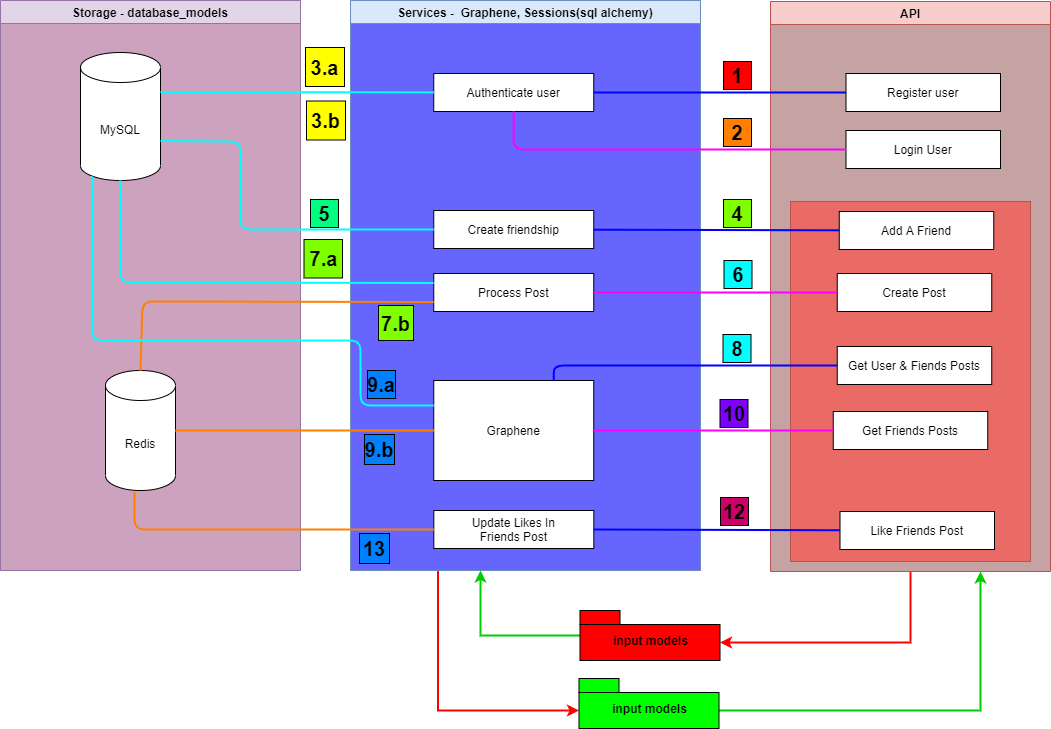

The diagram above was exported from draw.io. Its source (the exported page's mxGraphModel, read from the mxfile embedded in the PNG):
<mxGraphModel dx="1422" dy="794" grid="1" gridSize="10" guides="1" tooltips="1" connect="1" arrows="1" fold="1" page="1" pageScale="1" pageWidth="1169" pageHeight="826" background="#ffffff" math="0" shadow="0">
  <root>
    <mxCell id="0" />
    <mxCell id="1" parent="0" />
    <mxCell id="2" value="Storage - database_models" style="swimlane;whiteSpace=wrap;fillColor=#e1d5e7;strokeColor=#9673a6;swimlaneFillColor=#CDA2BE;" vertex="1" parent="1">
      <mxGeometry x="80" y="30" width="300" height="570" as="geometry" />
    </mxCell>
    <mxCell id="3" value="&lt;b&gt;&lt;font style=&quot;font-size: 20px&quot;&gt;3.a&lt;/font&gt;&lt;/b&gt;" style="whiteSpace=wrap;html=1;aspect=fixed;fillColor=#FFFF00;" vertex="1" parent="2">
      <mxGeometry x="305" y="47" width="39" height="39" as="geometry" />
    </mxCell>
    <mxCell id="4" value="MySQL" style="shape=cylinder3;whiteSpace=wrap;html=1;boundedLbl=1;backgroundOutline=1;size=15;" vertex="1" parent="2">
      <mxGeometry x="80" y="52" width="80" height="128" as="geometry" />
    </mxCell>
    <mxCell id="5" value="Redis" style="shape=cylinder3;whiteSpace=wrap;html=1;boundedLbl=1;backgroundOutline=1;size=15;" vertex="1" parent="2">
      <mxGeometry x="105" y="370" width="70" height="120" as="geometry" />
    </mxCell>
    <mxCell id="6" style="edgeStyle=orthogonalEdgeStyle;rounded=0;orthogonalLoop=1;jettySize=auto;html=1;exitX=0.25;exitY=1;exitDx=0;exitDy=0;entryX=0;entryY=0;entryDx=0;entryDy=32;entryPerimeter=0;strokeWidth=2;strokeColor=#FF0000;" edge="1" source="7" target="38" parent="1">
      <mxGeometry relative="1" as="geometry" />
    </mxCell>
    <mxCell id="7" value="Services -  Graphene, Sessions(sql alchemy)" style="swimlane;whiteSpace=wrap;swimlaneFillColor=#6666FF;fillColor=#dae8fc;strokeColor=#6c8ebf;" vertex="1" parent="1">
      <mxGeometry x="430" y="30" width="350" height="570" as="geometry" />
    </mxCell>
    <mxCell id="8" value="Graphene" style="" vertex="1" parent="7">
      <mxGeometry x="83.25" y="380" width="160" height="100" as="geometry" />
    </mxCell>
    <mxCell id="9" value="Authenticate user" style="" vertex="1" parent="7">
      <mxGeometry x="83.25" y="73" width="160" height="38" as="geometry" />
    </mxCell>
    <mxCell id="10" value="Process Post" style="" vertex="1" parent="7">
      <mxGeometry x="83.25" y="273" width="160" height="38" as="geometry" />
    </mxCell>
    <mxCell id="11" value="&lt;b&gt;&lt;font style=&quot;font-size: 20px&quot;&gt;1&lt;/font&gt;&lt;/b&gt;" style="whiteSpace=wrap;html=1;aspect=fixed;fillColor=#FF0000;" vertex="1" parent="7">
      <mxGeometry x="373" y="61" width="28" height="28" as="geometry" />
    </mxCell>
    <mxCell id="12" value="&lt;b&gt;&lt;font style=&quot;font-size: 20px&quot;&gt;9.b&lt;/font&gt;&lt;/b&gt;" style="whiteSpace=wrap;html=1;aspect=fixed;fillColor=#007FFF;" vertex="1" parent="7">
      <mxGeometry x="14" y="434" width="30" height="30" as="geometry" />
    </mxCell>
    <mxCell id="13" value="Update Likes In &#10;Friends Post" style="" vertex="1" parent="7">
      <mxGeometry x="83.33" y="510" width="160" height="38" as="geometry" />
    </mxCell>
    <mxCell id="14" value="&lt;b&gt;&lt;font style=&quot;font-size: 20px&quot;&gt;13&lt;/font&gt;&lt;/b&gt;" style="whiteSpace=wrap;html=1;aspect=fixed;fillColor=#007FFF;" vertex="1" parent="7">
      <mxGeometry x="9" y="533" width="30" height="30" as="geometry" />
    </mxCell>
    <mxCell id="15" value="Create friendship" style="" vertex="1" parent="7">
      <mxGeometry x="83.25" y="210" width="160" height="38" as="geometry" />
    </mxCell>
    <mxCell id="16" value="&lt;b&gt;&lt;font style=&quot;font-size: 20px&quot;&gt;4&lt;/font&gt;&lt;/b&gt;" style="whiteSpace=wrap;html=1;aspect=fixed;fillColor=#80FF00;" vertex="1" parent="7">
      <mxGeometry x="373" y="199" width="28" height="28" as="geometry" />
    </mxCell>
    <mxCell id="17" value="&lt;b&gt;&lt;font style=&quot;font-size: 20px&quot;&gt;9.a&lt;/font&gt;&lt;/b&gt;" style="whiteSpace=wrap;html=1;aspect=fixed;fillColor=#007FFF;" vertex="1" parent="7">
      <mxGeometry x="17" y="370" width="28" height="28" as="geometry" />
    </mxCell>
    <mxCell id="18" value="&lt;b&gt;&lt;font style=&quot;font-size: 20px&quot;&gt;7.b&lt;/font&gt;&lt;/b&gt;" style="whiteSpace=wrap;html=1;aspect=fixed;fillColor=#80FF00;" vertex="1" parent="7">
      <mxGeometry x="28" y="305" width="35" height="35" as="geometry" />
    </mxCell>
    <mxCell id="19" style="edgeStyle=orthogonalEdgeStyle;rounded=0;orthogonalLoop=1;jettySize=auto;html=1;entryX=0;entryY=0;entryDx=140;entryDy=32;entryPerimeter=0;strokeColor=#FF0000;strokeWidth=2;exitX=0.5;exitY=1;exitDx=0;exitDy=0;" edge="1" source="20" target="36" parent="1">
      <mxGeometry relative="1" as="geometry" />
    </mxCell>
    <mxCell id="20" value="API" style="swimlane;whiteSpace=wrap;strokeColor=#b85450;swimlaneFillColor=#C4A3A2;fillColor=#F8CECC;" vertex="1" parent="1">
      <mxGeometry x="850" y="31" width="280" height="570" as="geometry" />
    </mxCell>
    <mxCell id="21" value="Login User" style="" vertex="1" parent="20">
      <mxGeometry x="75.5" y="129" width="154.5" height="38" as="geometry" />
    </mxCell>
    <mxCell id="22" value="Register user" style="" vertex="1" parent="20">
      <mxGeometry x="75.5" y="72" width="154.5" height="38" as="geometry" />
    </mxCell>
    <mxCell id="23" value="" style="rounded=0;whiteSpace=wrap;html=1;strokeColor=#b85450;fillColor=#EA6B66;" vertex="1" parent="20">
      <mxGeometry x="20" y="200" width="240" height="360" as="geometry" />
    </mxCell>
    <mxCell id="24" value="Add A Friend" style="" vertex="1" parent="20">
      <mxGeometry x="68.75" y="210" width="154.5" height="38" as="geometry" />
    </mxCell>
    <mxCell id="25" value="Create Post" style="" vertex="1" parent="20">
      <mxGeometry x="66.75" y="272" width="154.5" height="38" as="geometry" />
    </mxCell>
    <mxCell id="26" value="Get User &amp; Fiends Posts" style="" vertex="1" parent="20">
      <mxGeometry x="66.75" y="345" width="154.5" height="38" as="geometry" />
    </mxCell>
    <mxCell id="27" value="Get Friends Posts" style="" vertex="1" parent="20">
      <mxGeometry x="62.75" y="410" width="154.5" height="38" as="geometry" />
    </mxCell>
    <mxCell id="28" value="Like Friends Post" style="" vertex="1" parent="20">
      <mxGeometry x="69.5" y="510" width="154.5" height="38" as="geometry" />
    </mxCell>
    <mxCell id="29" value="" style="endArrow=none;html=1;entryX=0;entryY=0.5;entryDx=0;entryDy=0;exitX=1;exitY=0.5;exitDx=0;exitDy=0;strokeWidth=2;strokeColor=#0000FF;" edge="1" source="9" target="22" parent="1">
      <mxGeometry width="50" height="50" relative="1" as="geometry">
        <mxPoint x="600" y="312" as="sourcePoint" />
        <mxPoint x="650" y="262" as="targetPoint" />
        <Array as="points" />
      </mxGeometry>
    </mxCell>
    <mxCell id="30" value="" style="endArrow=none;html=1;entryX=0;entryY=0.5;entryDx=0;entryDy=0;exitX=0.5;exitY=1;exitDx=0;exitDy=0;strokeWidth=2;strokeColor=#FF00FF;" edge="1" source="9" target="21" parent="1">
      <mxGeometry width="50" height="50" relative="1" as="geometry">
        <mxPoint x="670" y="192" as="sourcePoint" />
        <mxPoint x="790" y="192" as="targetPoint" />
        <Array as="points">
          <mxPoint x="593" y="179" />
        </Array>
      </mxGeometry>
    </mxCell>
    <mxCell id="31" value="" style="endArrow=none;html=1;entryX=0;entryY=0.5;entryDx=0;entryDy=0;strokeWidth=2;exitX=1;exitY=0.5;exitDx=0;exitDy=0;exitPerimeter=0;strokeColor=#FF8000;" edge="1" source="5" target="8" parent="1">
      <mxGeometry width="50" height="50" relative="1" as="geometry">
        <mxPoint x="294.5" y="480.3396004700353" as="sourcePoint" />
        <mxPoint x="394.5" y="502.5" as="targetPoint" />
        <Array as="points" />
      </mxGeometry>
    </mxCell>
    <mxCell id="32" value="" style="endArrow=none;html=1;strokeWidth=2;exitX=1;exitY=0;exitDx=0;exitDy=39.5;exitPerimeter=0;strokeColor=#00FFFF;" edge="1" source="4" target="9" parent="1">
      <mxGeometry width="50" height="50" relative="1" as="geometry">
        <mxPoint x="284.5" y="120.21227621483376" as="sourcePoint" />
        <mxPoint x="430" y="152" as="targetPoint" />
        <Array as="points" />
      </mxGeometry>
    </mxCell>
    <mxCell id="33" value="" style="endArrow=none;html=1;entryX=0;entryY=0.25;entryDx=0;entryDy=0;strokeWidth=2;exitX=0.5;exitY=1;exitDx=0;exitDy=0;exitPerimeter=0;strokeColor=#00FFFF;" edge="1" source="4" target="10" parent="1">
      <mxGeometry width="50" height="50" relative="1" as="geometry">
        <mxPoint x="222" y="202" as="sourcePoint" />
        <mxPoint x="474.5" y="272" as="targetPoint" />
        <Array as="points">
          <mxPoint x="200" y="312" />
        </Array>
      </mxGeometry>
    </mxCell>
    <mxCell id="34" value="" style="endArrow=none;html=1;entryX=0;entryY=0.75;entryDx=0;entryDy=0;strokeWidth=2;exitX=0.5;exitY=0;exitDx=0;exitDy=0;exitPerimeter=0;strokeColor=#FF8000;" edge="1" source="5" target="10" parent="1">
      <mxGeometry width="50" height="50" relative="1" as="geometry">
        <mxPoint x="222" y="422" as="sourcePoint" />
        <mxPoint x="538" y="373.5" as="targetPoint" />
        <Array as="points">
          <mxPoint x="222" y="331" />
        </Array>
      </mxGeometry>
    </mxCell>
    <mxCell id="35" style="edgeStyle=orthogonalEdgeStyle;rounded=0;orthogonalLoop=1;jettySize=auto;html=1;strokeColor=#00CC00;strokeWidth=2;" edge="1" source="36" parent="1">
      <mxGeometry relative="1" as="geometry">
        <mxPoint x="560" y="600" as="targetPoint" />
      </mxGeometry>
    </mxCell>
    <mxCell id="36" value="input models" style="shape=folder;fontStyle=1;spacingTop=10;tabWidth=40;tabHeight=14;tabPosition=left;html=1;fillColor=#FF0000;" vertex="1" parent="1">
      <mxGeometry x="659.5" y="640" width="140" height="50" as="geometry" />
    </mxCell>
    <mxCell id="37" style="edgeStyle=orthogonalEdgeStyle;rounded=0;orthogonalLoop=1;jettySize=auto;html=1;entryX=0.75;entryY=1;entryDx=0;entryDy=0;strokeWidth=2;exitX=0;exitY=0;exitDx=140;exitDy=32;exitPerimeter=0;strokeColor=#00CC00;" edge="1" source="38" target="20" parent="1">
      <mxGeometry relative="1" as="geometry" />
    </mxCell>
    <mxCell id="38" value="input models" style="shape=folder;fontStyle=1;spacingTop=10;tabWidth=40;tabHeight=14;tabPosition=left;html=1;fillColor=#00FF00;" vertex="1" parent="1">
      <mxGeometry x="658.5" y="708" width="140" height="50" as="geometry" />
    </mxCell>
    <mxCell id="39" value="" style="endArrow=none;html=1;strokeWidth=2;exitX=0;exitY=0.5;exitDx=0;exitDy=0;entryX=0.414;entryY=1.013;entryDx=0;entryDy=0;entryPerimeter=0;strokeColor=#FF8000;" edge="1" source="13" target="5" parent="1">
      <mxGeometry width="50" height="50" relative="1" as="geometry">
        <mxPoint x="560" y="490" as="sourcePoint" />
        <mxPoint x="610" y="440" as="targetPoint" />
        <Array as="points">
          <mxPoint x="214" y="559" />
        </Array>
      </mxGeometry>
    </mxCell>
    <mxCell id="40" value="" style="endArrow=none;html=1;strokeColor=#00FFFF;strokeWidth=2;entryX=0;entryY=0.5;entryDx=0;entryDy=0;exitX=1;exitY=0;exitDx=0;exitDy=88.5;exitPerimeter=0;" edge="1" source="4" target="15" parent="1">
      <mxGeometry width="50" height="50" relative="1" as="geometry">
        <mxPoint x="560" y="480" as="sourcePoint" />
        <mxPoint x="610" y="430" as="targetPoint" />
        <Array as="points">
          <mxPoint x="320" y="171" />
          <mxPoint x="320" y="259" />
        </Array>
      </mxGeometry>
    </mxCell>
    <mxCell id="41" value="" style="endArrow=none;html=1;strokeWidth=2;strokeColor=#0000FF;" edge="1" source="15" target="24" parent="1">
      <mxGeometry width="50" height="50" relative="1" as="geometry">
        <mxPoint x="630" y="480" as="sourcePoint" />
        <mxPoint x="670" y="229" as="targetPoint" />
      </mxGeometry>
    </mxCell>
    <mxCell id="42" value="" style="endArrow=none;html=1;strokeWidth=2;strokeColor=#0000FF;exitX=1;exitY=0.5;exitDx=0;exitDy=0;" edge="1" source="13" target="28" parent="1">
      <mxGeometry width="50" height="50" relative="1" as="geometry">
        <mxPoint x="630" y="490" as="sourcePoint" />
        <mxPoint x="620" y="575" as="targetPoint" />
      </mxGeometry>
    </mxCell>
    <mxCell id="43" value="" style="endArrow=none;html=1;strokeWidth=2;strokeColor=#FF00FF;" edge="1" source="8" target="27" parent="1">
      <mxGeometry width="50" height="50" relative="1" as="geometry">
        <mxPoint x="760" y="480.5" as="sourcePoint" />
        <mxPoint x="690" y="509" as="targetPoint" />
        <Array as="points" />
      </mxGeometry>
    </mxCell>
    <mxCell id="44" value="" style="endArrow=none;html=1;exitX=1;exitY=0.5;exitDx=0;exitDy=0;strokeWidth=2;strokeColor=#FF00FF;" edge="1" source="10" target="25" parent="1">
      <mxGeometry width="50" height="50" relative="1" as="geometry">
        <mxPoint x="770" y="332" as="sourcePoint" />
        <mxPoint x="665.5" y="309" as="targetPoint" />
        <Array as="points" />
      </mxGeometry>
    </mxCell>
    <mxCell id="45" value="&lt;b&gt;&lt;font style=&quot;font-size: 20px&quot;&gt;10&lt;/font&gt;&lt;/b&gt;" style="whiteSpace=wrap;html=1;aspect=fixed;fillColor=#7F00FF;" vertex="1" parent="1">
      <mxGeometry x="799.5" y="429" width="28" height="28" as="geometry" />
    </mxCell>
    <mxCell id="46" value="" style="endArrow=none;html=1;entryX=0;entryY=0.5;entryDx=0;entryDy=0;exitX=0.75;exitY=0;exitDx=0;exitDy=0;strokeWidth=2;strokeColor=#0000FF;" edge="1" source="8" target="26" parent="1">
      <mxGeometry width="50" height="50" relative="1" as="geometry">
        <mxPoint x="690" y="420" as="sourcePoint" />
        <mxPoint x="740" y="370" as="targetPoint" />
        <Array as="points">
          <mxPoint x="633" y="395" />
        </Array>
      </mxGeometry>
    </mxCell>
    <mxCell id="47" value="&lt;b&gt;&lt;font style=&quot;font-size: 20px&quot;&gt;8&lt;/font&gt;&lt;/b&gt;" style="whiteSpace=wrap;html=1;aspect=fixed;fillColor=#00FFFF;" vertex="1" parent="1">
      <mxGeometry x="802.5" y="364" width="28" height="28" as="geometry" />
    </mxCell>
    <mxCell id="48" value="&lt;b&gt;&lt;font style=&quot;font-size: 20px&quot;&gt;12&lt;/font&gt;&lt;/b&gt;" style="whiteSpace=wrap;html=1;aspect=fixed;fillColor=#CC0066;" vertex="1" parent="1">
      <mxGeometry x="800" y="527" width="28" height="28" as="geometry" />
    </mxCell>
    <mxCell id="49" value="" style="endArrow=none;html=1;strokeWidth=2;fillColor=#fa6800;exitX=0;exitY=0.25;exitDx=0;exitDy=0;entryX=0.145;entryY=1;entryDx=0;entryDy=-4.35;entryPerimeter=0;strokeColor=#00FFFF;" edge="1" source="8" target="4" parent="1">
      <mxGeometry width="50" height="50" relative="1" as="geometry">
        <mxPoint x="690" y="420" as="sourcePoint" />
        <mxPoint x="740" y="370" as="targetPoint" />
        <Array as="points">
          <mxPoint x="440" y="435" />
          <mxPoint x="440" y="370" />
          <mxPoint x="172" y="370" />
        </Array>
      </mxGeometry>
    </mxCell>
    <mxCell id="50" value="&lt;b&gt;&lt;font style=&quot;font-size: 20px&quot;&gt;2&lt;/font&gt;&lt;/b&gt;" style="whiteSpace=wrap;html=1;aspect=fixed;fillColor=#FF8000;" vertex="1" parent="1">
      <mxGeometry x="803" y="148" width="28" height="28" as="geometry" />
    </mxCell>
    <mxCell id="51" value="&lt;b&gt;&lt;font style=&quot;font-size: 20px&quot;&gt;3.b&lt;/font&gt;&lt;/b&gt;" style="whiteSpace=wrap;html=1;aspect=fixed;fillColor=#FFFF00;" vertex="1" parent="1">
      <mxGeometry x="386" y="130.5" width="39" height="39" as="geometry" />
    </mxCell>
    <mxCell id="52" value="&lt;b&gt;&lt;font style=&quot;font-size: 20px&quot;&gt;5&lt;/font&gt;&lt;/b&gt;" style="whiteSpace=wrap;html=1;aspect=fixed;fillColor=#00FF80;" vertex="1" parent="1">
      <mxGeometry x="390" y="229" width="28" height="28" as="geometry" />
    </mxCell>
    <mxCell id="53" value="&lt;b&gt;&lt;font style=&quot;font-size: 20px&quot;&gt;7.a&lt;/font&gt;&lt;/b&gt;" style="whiteSpace=wrap;html=1;aspect=fixed;fillColor=#80FF00;" vertex="1" parent="1">
      <mxGeometry x="383.5" y="269" width="38.5" height="38.5" as="geometry" />
    </mxCell>
    <mxCell id="54" value="&lt;span style=&quot;font-size: 20px&quot;&gt;&lt;b&gt;6&lt;/b&gt;&lt;/span&gt;" style="whiteSpace=wrap;html=1;aspect=fixed;fillColor=#00FFFF;" vertex="1" parent="1">
      <mxGeometry x="803.5" y="290" width="28" height="28" as="geometry" />
    </mxCell>
  </root>
</mxGraphModel>